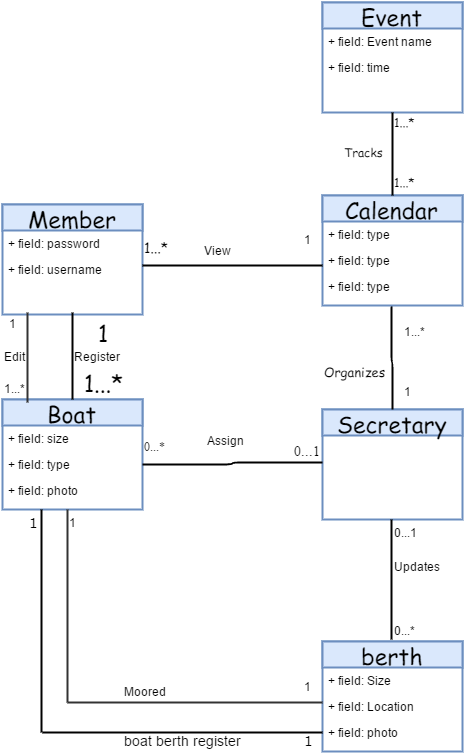

The diagram above was exported from draw.io. Its source (the exported page's mxGraphModel, read from the mxfile embedded in the PNG):
<mxGraphModel dx="1427" dy="735" grid="1" gridSize="10" guides="1" tooltips="1" connect="1" arrows="1" fold="1" page="1" pageScale="1" pageWidth="826" pageHeight="1169" background="#ffffff" math="0" shadow="0">
  <root>
    <mxCell id="0" />
    <mxCell id="1" parent="0" />
    <mxCell id="10" value="Secretary" style="swimlane;html=1;fontStyle=0;childLayout=stackLayout;horizontal=1;startSize=26;fillColor=#dae8fc;horizontalStack=0;resizeParent=1;resizeLast=0;collapsible=1;marginBottom=0;swimlaneFillColor=#ffffff;strokeColor=#6c8ebf;strokeWidth=2;fontFamily=Comic Sans MS;fontSize=23;" parent="1" vertex="1">
      <mxGeometry x="490" y="437" width="140" height="110" as="geometry" />
    </mxCell>
    <mxCell id="14" value="Member" style="swimlane;html=1;fontStyle=0;childLayout=stackLayout;horizontal=1;startSize=26;fillColor=#dae8fc;horizontalStack=0;resizeParent=1;resizeLast=0;collapsible=1;marginBottom=0;swimlaneFillColor=#ffffff;strokeColor=#6c8ebf;strokeWidth=2;fontFamily=Comic Sans MS;fontSize=23;" parent="1" vertex="1">
      <mxGeometry x="170" y="232" width="140" height="110" as="geometry" />
    </mxCell>
    <mxCell id="15" value="+ field: password" style="text;html=1;strokeColor=none;fillColor=none;align=left;verticalAlign=top;spacingLeft=4;spacingRight=4;whiteSpace=wrap;overflow=hidden;rotatable=0;points=[[0,0.5],[1,0.5]];portConstraint=eastwest;" parent="14" vertex="1">
      <mxGeometry y="26" width="140" height="26" as="geometry" />
    </mxCell>
    <mxCell id="16" value="+ field: username" style="text;html=1;strokeColor=none;fillColor=none;align=left;verticalAlign=top;spacingLeft=4;spacingRight=4;whiteSpace=wrap;overflow=hidden;rotatable=0;points=[[0,0.5],[1,0.5]];portConstraint=eastwest;" parent="14" vertex="1">
      <mxGeometry y="52" width="140" height="26" as="geometry" />
    </mxCell>
    <mxCell id="18" value="Boat" style="swimlane;html=1;fontStyle=0;childLayout=stackLayout;horizontal=1;startSize=26;fillColor=#dae8fc;horizontalStack=0;resizeParent=1;resizeLast=0;collapsible=1;marginBottom=0;swimlaneFillColor=#ffffff;strokeColor=#6c8ebf;strokeWidth=2;fontFamily=Comic Sans MS;fontSize=23;" parent="1" vertex="1">
      <mxGeometry x="170" y="427" width="140" height="110" as="geometry" />
    </mxCell>
    <mxCell id="19" value="+ field: size" style="text;html=1;strokeColor=none;fillColor=none;align=left;verticalAlign=top;spacingLeft=4;spacingRight=4;whiteSpace=wrap;overflow=hidden;rotatable=0;points=[[0,0.5],[1,0.5]];portConstraint=eastwest;" parent="18" vertex="1">
      <mxGeometry y="26" width="140" height="26" as="geometry" />
    </mxCell>
    <mxCell id="20" value="+ field: type" style="text;html=1;strokeColor=none;fillColor=none;align=left;verticalAlign=top;spacingLeft=4;spacingRight=4;whiteSpace=wrap;overflow=hidden;rotatable=0;points=[[0,0.5],[1,0.5]];portConstraint=eastwest;" parent="18" vertex="1">
      <mxGeometry y="52" width="140" height="26" as="geometry" />
    </mxCell>
    <mxCell id="21" value="+ field: photo" style="text;html=1;strokeColor=none;fillColor=none;align=left;verticalAlign=top;spacingLeft=4;spacingRight=4;whiteSpace=wrap;overflow=hidden;rotatable=0;points=[[0,0.5],[1,0.5]];portConstraint=eastwest;" parent="18" vertex="1">
      <mxGeometry y="78" width="140" height="26" as="geometry" />
    </mxCell>
    <mxCell id="49" value="" style="endArrow=none;html=1;edgeStyle=orthogonalEdgeStyle;strokeWidth=2;fontFamily=Comic Sans MS;fontSize=23;entryX=0.5;entryY=0;" parent="1" target="18" edge="1">
      <mxGeometry relative="1" as="geometry">
        <mxPoint x="240" y="340" as="sourcePoint" />
        <mxPoint x="240" y="420" as="targetPoint" />
        <Array as="points" />
      </mxGeometry>
    </mxCell>
    <mxCell id="50" value="" style="resizable=0;html=1;align=left;verticalAlign=bottom;labelBackgroundColor=#ffffff;fontSize=10;" parent="49" connectable="0" vertex="1">
      <mxGeometry x="-1" relative="1" as="geometry" />
    </mxCell>
    <mxCell id="51" value="" style="resizable=0;html=1;align=right;verticalAlign=bottom;labelBackgroundColor=#ffffff;fontSize=10;" parent="49" connectable="0" vertex="1">
      <mxGeometry x="1" relative="1" as="geometry" />
    </mxCell>
    <mxCell id="63" value="berth" style="swimlane;html=1;fontStyle=0;childLayout=stackLayout;horizontal=1;startSize=26;fillColor=#dae8fc;horizontalStack=0;resizeParent=1;resizeLast=0;collapsible=1;marginBottom=0;swimlaneFillColor=#ffffff;strokeColor=#6c8ebf;strokeWidth=2;fontFamily=Comic Sans MS;fontSize=23;" parent="1" vertex="1">
      <mxGeometry x="490" y="669" width="140" height="110" as="geometry" />
    </mxCell>
    <mxCell id="64" value="+ field: Size" style="text;html=1;strokeColor=none;fillColor=none;align=left;verticalAlign=top;spacingLeft=4;spacingRight=4;whiteSpace=wrap;overflow=hidden;rotatable=0;points=[[0,0.5],[1,0.5]];portConstraint=eastwest;" parent="63" vertex="1">
      <mxGeometry y="26" width="140" height="26" as="geometry" />
    </mxCell>
    <mxCell id="65" value="+ field: Location" style="text;html=1;strokeColor=none;fillColor=none;align=left;verticalAlign=top;spacingLeft=4;spacingRight=4;whiteSpace=wrap;overflow=hidden;rotatable=0;points=[[0,0.5],[1,0.5]];portConstraint=eastwest;" parent="63" vertex="1">
      <mxGeometry y="52" width="140" height="26" as="geometry" />
    </mxCell>
    <mxCell id="66" value="+ field: photo" style="text;html=1;strokeColor=none;fillColor=none;align=left;verticalAlign=top;spacingLeft=4;spacingRight=4;whiteSpace=wrap;overflow=hidden;rotatable=0;points=[[0,0.5],[1,0.5]];portConstraint=eastwest;" parent="63" vertex="1">
      <mxGeometry y="78" width="140" height="26" as="geometry" />
    </mxCell>
    <mxCell id="87" value="1...*" style="text;html=1;strokeColor=none;fillColor=none;align=center;verticalAlign=middle;whiteSpace=wrap;fontFamily=Comic Sans MS;fontSize=23;" parent="1" vertex="1">
      <mxGeometry x="250" y="400" width="40" height="20" as="geometry" />
    </mxCell>
    <mxCell id="88" value="1" style="text;html=1;strokeColor=none;fillColor=none;align=center;verticalAlign=middle;whiteSpace=wrap;fontFamily=Comic Sans MS;fontSize=23;" parent="1" vertex="1">
      <mxGeometry x="250" y="350" width="40" height="20" as="geometry" />
    </mxCell>
    <mxCell id="89" value="" style="endArrow=none;html=1;edgeStyle=orthogonalEdgeStyle;strokeWidth=2;fontFamily=Comic Sans MS;fontSize=23;" parent="1" edge="1">
      <mxGeometry relative="1" as="geometry">
        <mxPoint x="559" y="547" as="sourcePoint" />
        <mxPoint x="559" y="667" as="targetPoint" />
      </mxGeometry>
    </mxCell>
    <mxCell id="93" value="Event" style="swimlane;html=1;fontStyle=0;childLayout=stackLayout;horizontal=1;startSize=26;fillColor=#dae8fc;horizontalStack=0;resizeParent=1;resizeLast=0;collapsible=1;marginBottom=0;swimlaneFillColor=#ffffff;strokeColor=#6c8ebf;strokeWidth=2;fontFamily=Comic Sans MS;fontSize=23;" parent="1" vertex="1">
      <mxGeometry x="490" y="30" width="140" height="110" as="geometry" />
    </mxCell>
    <mxCell id="94" value="+ field: Event name" style="text;html=1;strokeColor=none;fillColor=none;align=left;verticalAlign=top;spacingLeft=4;spacingRight=4;whiteSpace=wrap;overflow=hidden;rotatable=0;points=[[0,0.5],[1,0.5]];portConstraint=eastwest;" parent="93" vertex="1">
      <mxGeometry y="26" width="140" height="26" as="geometry" />
    </mxCell>
    <mxCell id="95" value="+ field: time" style="text;html=1;strokeColor=none;fillColor=none;align=left;verticalAlign=top;spacingLeft=4;spacingRight=4;whiteSpace=wrap;overflow=hidden;rotatable=0;points=[[0,0.5],[1,0.5]];portConstraint=eastwest;" parent="93" vertex="1">
      <mxGeometry y="52" width="140" height="26" as="geometry" />
    </mxCell>
    <mxCell id="103" value="" style="endArrow=none;html=1;edgeStyle=orthogonalEdgeStyle;strokeWidth=2;fontFamily=Comic Sans MS;fontSize=23;entryX=0.5;entryY=0;" parent="1" target="10" edge="1">
      <mxGeometry relative="1" as="geometry">
        <mxPoint x="560" y="330" as="sourcePoint" />
        <mxPoint x="559" y="422" as="targetPoint" />
        <Array as="points">
          <mxPoint x="559" y="390" />
          <mxPoint x="560" y="390" />
        </Array>
      </mxGeometry>
    </mxCell>
    <mxCell id="106" value="1...*" style="text;html=1;resizable=0;autosize=1;align=left;verticalAlign=top;spacingTop=-4;points=[];" parent="1" vertex="1">
      <mxGeometry x="570" y="350" width="40" height="20" as="geometry" />
    </mxCell>
    <mxCell id="108" value="1" style="text;html=1;resizable=0;autosize=1;align=left;verticalAlign=top;spacingTop=-4;points=[];" parent="1" vertex="1">
      <mxGeometry x="570" y="410" width="20" height="20" as="geometry" />
    </mxCell>
    <mxCell id="109" value="" style="endArrow=none;html=1;edgeStyle=orthogonalEdgeStyle;strokeWidth=2;fontFamily=Comic Sans MS;fontSize=23;exitX=1;exitY=0.5;" parent="1" source="20" edge="1">
      <mxGeometry relative="1" as="geometry">
        <mxPoint x="330" y="490" as="sourcePoint" />
        <mxPoint x="490" y="490" as="targetPoint" />
        <Array as="points">
          <mxPoint x="400" y="492" />
          <mxPoint x="400" y="490" />
        </Array>
      </mxGeometry>
    </mxCell>
    <mxCell id="115" value="Register" style="text;html=1;resizable=0;autosize=1;align=left;verticalAlign=top;spacingTop=-4;points=[];" parent="1" vertex="1">
      <mxGeometry x="240" y="375" width="60" height="20" as="geometry" />
    </mxCell>
    <mxCell id="118" value="&lt;font style=&quot;font-size: 13px&quot;&gt;Organizes&lt;/font&gt;" style="text;html=1;resizable=0;points=[];autosize=1;align=left;verticalAlign=top;spacingTop=-4;fontSize=23;fontFamily=Comic Sans MS;" parent="1" vertex="1">
      <mxGeometry x="490" y="380" width="80" height="30" as="geometry" />
    </mxCell>
    <mxCell id="119" value="Updates" style="text;html=1;resizable=0;autosize=1;align=left;verticalAlign=top;spacingTop=-4;points=[];" parent="1" vertex="1">
      <mxGeometry x="560" y="585" width="60" height="20" as="geometry" />
    </mxCell>
    <mxCell id="121" value="View" style="text;html=1;resizable=0;autosize=1;align=left;verticalAlign=top;spacingTop=-4;points=[];" parent="1" vertex="1">
      <mxGeometry x="370" y="269" width="40" height="20" as="geometry" />
    </mxCell>
    <mxCell id="124" value="" style="line;direction=south;html=1;strokeColor=#333333;strokeWidth=2;fillColor=#FFFFFF;fontFamily=Comic Sans MS;fontSize=23;" parent="1" vertex="1">
      <mxGeometry x="190" y="340" width="10" height="90" as="geometry" />
    </mxCell>
    <mxCell id="125" value="Edit" style="text;html=1;resizable=0;autosize=1;align=left;verticalAlign=top;spacingTop=-4;points=[];" parent="1" vertex="1">
      <mxGeometry x="170" y="375" width="40" height="20" as="geometry" />
    </mxCell>
    <mxCell id="126" value="1" style="text;html=1;resizable=0;autosize=1;align=left;verticalAlign=top;spacingTop=-4;points=[];" parent="1" vertex="1">
      <mxGeometry x="175" y="342" width="20" height="20" as="geometry" />
    </mxCell>
    <mxCell id="127" value="1...*" style="text;html=1;resizable=0;autosize=1;align=left;verticalAlign=top;spacingTop=-4;points=[];" parent="1" vertex="1">
      <mxGeometry x="170" y="407" width="40" height="20" as="geometry" />
    </mxCell>
    <mxCell id="128" value="1" style="text;html=1;resizable=0;autosize=1;align=left;verticalAlign=top;spacingTop=-4;points=[];" parent="1" vertex="1">
      <mxGeometry x="470" y="258" width="20" height="20" as="geometry" />
    </mxCell>
    <mxCell id="129" value="" style="line;direction=south;html=1;strokeColor=#333333;strokeWidth=2;fillColor=#FFFFFF;fontFamily=Comic Sans MS;fontSize=23;" parent="1" vertex="1">
      <mxGeometry x="230" y="537" width="10" height="193" as="geometry" />
    </mxCell>
    <mxCell id="130" value="" style="line;html=1;strokeColor=#333333;strokeWidth=2;fillColor=#FFFFFF;fontFamily=Comic Sans MS;fontSize=23;" parent="1" vertex="1">
      <mxGeometry x="235" y="725" width="255" height="10" as="geometry" />
    </mxCell>
    <mxCell id="131" value="Moored&amp;nbsp;" style="text;html=1;resizable=0;autosize=1;align=left;verticalAlign=top;spacingTop=-4;points=[];" parent="1" vertex="1">
      <mxGeometry x="290" y="710" width="60" height="20" as="geometry" />
    </mxCell>
    <mxCell id="132" value="1" style="text;html=1;resizable=0;autosize=1;align=left;verticalAlign=top;spacingTop=-4;points=[];" parent="1" vertex="1">
      <mxGeometry x="470" y="705" width="20" height="20" as="geometry" />
    </mxCell>
    <mxCell id="133" value="1" style="text;html=1;resizable=0;autosize=1;align=left;verticalAlign=top;spacingTop=-4;points=[];" parent="1" vertex="1">
      <mxGeometry x="235" y="541" width="20" height="20" as="geometry" />
    </mxCell>
    <mxCell id="134" value="Assign" style="text;html=1;resizable=0;autosize=1;align=left;verticalAlign=top;spacingTop=-4;points=[];" parent="1" vertex="1">
      <mxGeometry x="373" y="459" width="50" height="20" as="geometry" />
    </mxCell>
    <mxCell id="135" value="0...1" style="text;html=1;resizable=0;autosize=1;align=left;verticalAlign=top;spacingTop=-4;points=[];" parent="1" vertex="1">
      <mxGeometry x="560" y="551" width="40" height="20" as="geometry" />
    </mxCell>
    <mxCell id="136" value="0...*" style="text;html=1;resizable=0;autosize=1;align=left;verticalAlign=top;spacingTop=-4;points=[];" parent="1" vertex="1">
      <mxGeometry x="560" y="649" width="40" height="20" as="geometry" />
    </mxCell>
    <mxCell id="137" value="&lt;font style=&quot;font-size: 12px&quot; face=&quot;Times New Roman&quot;&gt;0...*&lt;/font&gt;" style="text;html=1;resizable=0;points=[];autosize=1;align=left;verticalAlign=top;spacingTop=-4;fontSize=23;fontFamily=Comic Sans MS;" vertex="1" parent="1">
      <mxGeometry x="310" y="454" width="40" height="30" as="geometry" />
    </mxCell>
    <mxCell id="138" value="&lt;font style=&quot;font-size: 14px&quot; face=&quot;Times New Roman&quot;&gt;0...1&lt;/font&gt;" style="text;html=1;resizable=0;points=[];autosize=1;align=left;verticalAlign=top;spacingTop=-4;fontSize=23;fontFamily=Comic Sans MS;" vertex="1" parent="1">
      <mxGeometry x="460" y="459" width="40" height="30" as="geometry" />
    </mxCell>
    <mxCell id="139" value="Calendar" style="swimlane;html=1;fontStyle=0;childLayout=stackLayout;horizontal=1;startSize=26;fillColor=#dae8fc;horizontalStack=0;resizeParent=1;resizeLast=0;collapsible=1;marginBottom=0;swimlaneFillColor=#ffffff;strokeColor=#6c8ebf;strokeWidth=2;fontFamily=Comic Sans MS;fontSize=23;" vertex="1" parent="1">
      <mxGeometry x="490" y="223" width="140" height="110" as="geometry" />
    </mxCell>
    <mxCell id="140" value="+ field: type" style="text;html=1;strokeColor=none;fillColor=none;align=left;verticalAlign=top;spacingLeft=4;spacingRight=4;whiteSpace=wrap;overflow=hidden;rotatable=0;points=[[0,0.5],[1,0.5]];portConstraint=eastwest;" vertex="1" parent="139">
      <mxGeometry y="26" width="140" height="26" as="geometry" />
    </mxCell>
    <mxCell id="141" value="+ field: type" style="text;html=1;strokeColor=none;fillColor=none;align=left;verticalAlign=top;spacingLeft=4;spacingRight=4;whiteSpace=wrap;overflow=hidden;rotatable=0;points=[[0,0.5],[1,0.5]];portConstraint=eastwest;" vertex="1" parent="139">
      <mxGeometry y="52" width="140" height="26" as="geometry" />
    </mxCell>
    <mxCell id="142" value="+ field: type" style="text;html=1;strokeColor=none;fillColor=none;align=left;verticalAlign=top;spacingLeft=4;spacingRight=4;whiteSpace=wrap;overflow=hidden;rotatable=0;points=[[0,0.5],[1,0.5]];portConstraint=eastwest;" vertex="1" parent="139">
      <mxGeometry y="78" width="140" height="26" as="geometry" />
    </mxCell>
    <mxCell id="145" value="" style="line;html=1;strokeWidth=2;fillColor=none;align=left;verticalAlign=middle;spacingTop=-1;spacingLeft=3;spacingRight=3;rotatable=0;labelPosition=right;points=[];portConstraint=eastwest;fontFamily=Comic Sans MS;fontSize=23;" vertex="1" parent="1">
      <mxGeometry x="310" y="289" width="180" height="8" as="geometry" />
    </mxCell>
    <mxCell id="146" value="" style="endArrow=none;html=1;edgeStyle=orthogonalEdgeStyle;strokeWidth=2;fontFamily=Comic Sans MS;fontSize=23;entryX=0.5;entryY=0;" edge="1" parent="1" target="139">
      <mxGeometry relative="1" as="geometry">
        <mxPoint x="560" y="140" as="sourcePoint" />
        <mxPoint x="560" y="220" as="targetPoint" />
        <Array as="points" />
      </mxGeometry>
    </mxCell>
    <mxCell id="149" value="&lt;font style=&quot;font-size: 14px&quot;&gt;1...*&lt;/font&gt;" style="text;html=1;resizable=0;points=[];autosize=1;align=left;verticalAlign=top;spacingTop=-4;fontSize=23;fontFamily=Comic Sans MS;" vertex="1" parent="1">
      <mxGeometry x="310" y="256" width="40" height="30" as="geometry" />
    </mxCell>
    <mxCell id="150" value="&lt;span style=&quot;font-size: 12px&quot;&gt;Tracks&lt;/span&gt;" style="text;html=1;resizable=0;points=[];autosize=1;align=left;verticalAlign=top;spacingTop=-4;fontSize=23;fontFamily=Comic Sans MS;" vertex="1" parent="1">
      <mxGeometry x="510" y="160" width="50" height="30" as="geometry" />
    </mxCell>
    <mxCell id="151" value="&lt;span style=&quot;font-size: 12px&quot;&gt;1...*&lt;/span&gt;" style="text;html=1;resizable=0;points=[];autosize=1;align=left;verticalAlign=top;spacingTop=-4;fontSize=23;fontFamily=Comic Sans MS;" vertex="1" parent="1">
      <mxGeometry x="560" y="130" width="40" height="30" as="geometry" />
    </mxCell>
    <mxCell id="152" value="&lt;font style=&quot;font-size: 12px&quot;&gt;1...*&lt;/font&gt;" style="text;html=1;resizable=0;points=[];autosize=1;align=left;verticalAlign=top;spacingTop=-4;fontSize=23;fontFamily=Comic Sans MS;" vertex="1" parent="1">
      <mxGeometry x="560" y="190" width="40" height="30" as="geometry" />
    </mxCell>
    <mxCell id="153" value="" style="endArrow=none;html=1;edgeStyle=orthogonalEdgeStyle;strokeWidth=2;fontFamily=Comic Sans MS;fontSize=23;" edge="1" parent="1">
      <mxGeometry relative="1" as="geometry">
        <mxPoint x="209" y="537" as="sourcePoint" />
        <mxPoint x="209" y="760" as="targetPoint" />
      </mxGeometry>
    </mxCell>
    <mxCell id="156" value="" style="endArrow=none;html=1;edgeStyle=orthogonalEdgeStyle;strokeWidth=2;fontFamily=Comic Sans MS;fontSize=23;entryX=0;entryY=0.5;" edge="1" parent="1" target="66">
      <mxGeometry relative="1" as="geometry">
        <mxPoint x="210" y="760" as="sourcePoint" />
        <mxPoint x="370" y="760" as="targetPoint" />
        <Array as="points" />
      </mxGeometry>
    </mxCell>
    <mxCell id="159" value="&lt;font face=&quot;Helvetica&quot;&gt;&lt;span style=&quot;font-size: 14px&quot;&gt;boat berth register&lt;/span&gt;&lt;/font&gt;" style="text;html=1;resizable=0;points=[];autosize=1;align=left;verticalAlign=top;spacingTop=-4;fontSize=23;fontFamily=Comic Sans MS;" vertex="1" parent="1">
      <mxGeometry x="290" y="749" width="130" height="30" as="geometry" />
    </mxCell>
    <mxCell id="160" value="&lt;font style=&quot;font-size: 14px&quot; face=&quot;Verdana&quot;&gt;&amp;nbsp; &amp;nbsp; 1&lt;/font&gt;" style="text;html=1;resizable=0;points=[];autosize=1;align=left;verticalAlign=top;spacingTop=-4;fontSize=23;fontFamily=Comic Sans MS;" vertex="1" parent="1">
      <mxGeometry x="175" y="531" width="40" height="30" as="geometry" />
    </mxCell>
    <mxCell id="161" value="&lt;font style=&quot;font-size: 14px&quot; face=&quot;Verdana&quot;&gt;&amp;nbsp; &amp;nbsp;1&lt;/font&gt;" style="text;html=1;resizable=0;points=[];autosize=1;align=left;verticalAlign=top;spacingTop=-4;fontSize=23;fontFamily=Comic Sans MS;" vertex="1" parent="1">
      <mxGeometry x="455" y="749" width="40" height="30" as="geometry" />
    </mxCell>
  </root>
</mxGraphModel>